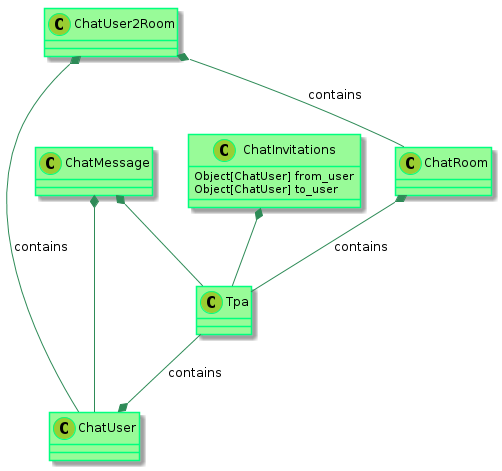

The diagram above was rendered by PlantUML. Its source (embedded in the PNG):
@startuml

    skinparam class {
            BackgroundColor PaleGreen
            ArrowColor SeaGreen
            BorderColor SpringGreen
    }
    skinparam stereotypeCBackgroundColor YellowGreen

    Tpa --* ChatUser : contains
    ChatRoom *-- Tpa : contains
    ChatUser2Room *-- ChatUser : contains
    ChatUser2Room *-- ChatRoom : contains
    ChatMessage *-- ChatUser
    ChatMessage *-- Tpa
    ChatInvitations *-- Tpa


    class ChatInvitations {
      Object[ChatUser] from_user
      Object[ChatUser] to_user
    }



@enduml